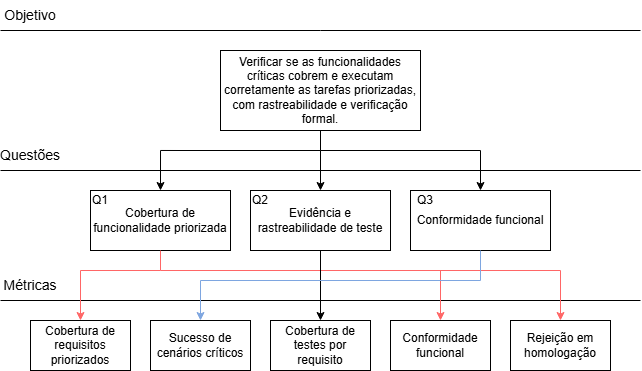

The diagram above was exported from draw.io. Its source (the exported page's mxGraphModel, read from the mxfile embedded in the PNG):
<mxGraphModel dx="983" dy="517" grid="1" gridSize="10" guides="1" tooltips="1" connect="1" arrows="1" fold="1" page="1" pageScale="1" pageWidth="827" pageHeight="1169" math="0" shadow="0">
  <root>
    <mxCell id="0" />
    <mxCell id="1" parent="0" />
    <mxCell id="LjDWJrofKveL2DDQ-IRo-1" value="Verificar se as funcionalidades críticas cobrem e executam corretamente as tarefas priorizadas, com rastreabilidade e verificação formal." style="rounded=0;whiteSpace=wrap;html=1;" parent="1" vertex="1">
      <mxGeometry x="320" y="120" width="200" height="80" as="geometry" />
    </mxCell>
    <mxCell id="LjDWJrofKveL2DDQ-IRo-2" value="" style="endArrow=none;html=1;rounded=0;" parent="1" edge="1">
      <mxGeometry width="50" height="50" relative="1" as="geometry">
        <mxPoint x="100" y="100" as="sourcePoint" />
        <mxPoint x="740" y="100" as="targetPoint" />
      </mxGeometry>
    </mxCell>
    <mxCell id="LjDWJrofKveL2DDQ-IRo-3" value="&lt;font face=&quot;Helvetica&quot; style=&quot;font-size: 14px;&quot;&gt;Objetivo&lt;/font&gt;" style="text;html=1;whiteSpace=wrap;strokeColor=none;fillColor=none;align=center;verticalAlign=middle;rounded=0;" parent="1" vertex="1">
      <mxGeometry x="100" y="70" width="60" height="30" as="geometry" />
    </mxCell>
    <mxCell id="LjDWJrofKveL2DDQ-IRo-5" value="" style="endArrow=none;html=1;rounded=0;" parent="1" edge="1">
      <mxGeometry width="50" height="50" relative="1" as="geometry">
        <mxPoint x="100" y="240" as="sourcePoint" />
        <mxPoint x="740" y="240" as="targetPoint" />
      </mxGeometry>
    </mxCell>
    <mxCell id="LjDWJrofKveL2DDQ-IRo-6" value="Cobertura de funcionalidade priorizada" style="rounded=0;whiteSpace=wrap;html=1;" parent="1" vertex="1">
      <mxGeometry x="190" y="260" width="140" height="60" as="geometry" />
    </mxCell>
    <mxCell id="LjDWJrofKveL2DDQ-IRo-7" value="Evidência e rastreabilidade de teste" style="rounded=0;whiteSpace=wrap;html=1;" parent="1" vertex="1">
      <mxGeometry x="350" y="260" width="140" height="60" as="geometry" />
    </mxCell>
    <mxCell id="LjDWJrofKveL2DDQ-IRo-8" value="Conformidade funcional" style="rounded=0;whiteSpace=wrap;html=1;" parent="1" vertex="1">
      <mxGeometry x="510" y="260" width="140" height="60" as="geometry" />
    </mxCell>
    <mxCell id="LjDWJrofKveL2DDQ-IRo-10" value="&lt;font face=&quot;Helvetica&quot; style=&quot;font-size: 14px;&quot;&gt;Questões&lt;/font&gt;" style="text;html=1;whiteSpace=wrap;strokeColor=none;fillColor=none;align=center;verticalAlign=middle;rounded=0;" parent="1" vertex="1">
      <mxGeometry x="100" y="210" width="60" height="30" as="geometry" />
    </mxCell>
    <mxCell id="LjDWJrofKveL2DDQ-IRo-11" value="" style="endArrow=none;html=1;rounded=0;" parent="1" edge="1">
      <mxGeometry width="50" height="50" relative="1" as="geometry">
        <mxPoint x="100" y="370" as="sourcePoint" />
        <mxPoint x="740" y="370" as="targetPoint" />
      </mxGeometry>
    </mxCell>
    <mxCell id="LjDWJrofKveL2DDQ-IRo-12" value="Cobertura de requisitos priorizados" style="rounded=0;whiteSpace=wrap;html=1;" parent="1" vertex="1">
      <mxGeometry x="130" y="390" width="100" height="50" as="geometry" />
    </mxCell>
    <mxCell id="LjDWJrofKveL2DDQ-IRo-13" value="Cobertura de testes por requisito" style="rounded=0;whiteSpace=wrap;html=1;" parent="1" vertex="1">
      <mxGeometry x="370" y="390" width="100" height="50" as="geometry" />
    </mxCell>
    <mxCell id="LjDWJrofKveL2DDQ-IRo-14" value="Sucesso de cenários críticos" style="rounded=0;whiteSpace=wrap;html=1;" parent="1" vertex="1">
      <mxGeometry x="250" y="390" width="100" height="50" as="geometry" />
    </mxCell>
    <mxCell id="LjDWJrofKveL2DDQ-IRo-15" value="Conformidade funcional" style="rounded=0;whiteSpace=wrap;html=1;" parent="1" vertex="1">
      <mxGeometry x="490" y="390" width="100" height="50" as="geometry" />
    </mxCell>
    <mxCell id="LjDWJrofKveL2DDQ-IRo-16" value="Rejeição em homologação" style="rounded=0;whiteSpace=wrap;html=1;" parent="1" vertex="1">
      <mxGeometry x="610" y="390" width="100" height="50" as="geometry" />
    </mxCell>
    <mxCell id="LjDWJrofKveL2DDQ-IRo-20" style="edgeStyle=orthogonalEdgeStyle;rounded=0;orthogonalLoop=1;jettySize=auto;html=1;exitX=0;exitY=1;exitDx=0;exitDy=0;entryX=0.5;entryY=0;entryDx=0;entryDy=0;" parent="1" source="LjDWJrofKveL2DDQ-IRo-17" target="LjDWJrofKveL2DDQ-IRo-6" edge="1">
      <mxGeometry relative="1" as="geometry">
        <Array as="points">
          <mxPoint x="260" y="220" />
        </Array>
      </mxGeometry>
    </mxCell>
    <mxCell id="LjDWJrofKveL2DDQ-IRo-17" value="" style="shape=partialRectangle;whiteSpace=wrap;html=1;top=0;left=0;fillColor=none;" parent="1" vertex="1">
      <mxGeometry x="280" y="200" width="140" height="20" as="geometry" />
    </mxCell>
    <mxCell id="LjDWJrofKveL2DDQ-IRo-21" value="" style="endArrow=classic;html=1;rounded=0;entryX=0.5;entryY=0;entryDx=0;entryDy=0;exitX=1;exitY=1;exitDx=0;exitDy=0;" parent="1" source="LjDWJrofKveL2DDQ-IRo-17" target="LjDWJrofKveL2DDQ-IRo-7" edge="1">
      <mxGeometry width="50" height="50" relative="1" as="geometry">
        <mxPoint x="350" y="220" as="sourcePoint" />
        <mxPoint x="470" y="260" as="targetPoint" />
      </mxGeometry>
    </mxCell>
    <mxCell id="LjDWJrofKveL2DDQ-IRo-25" value="" style="endArrow=none;html=1;rounded=0;exitX=1;exitY=1;exitDx=0;exitDy=0;" parent="1" source="LjDWJrofKveL2DDQ-IRo-17" edge="1">
      <mxGeometry width="50" height="50" relative="1" as="geometry">
        <mxPoint x="420" y="310" as="sourcePoint" />
        <mxPoint x="580" y="220" as="targetPoint" />
      </mxGeometry>
    </mxCell>
    <mxCell id="LjDWJrofKveL2DDQ-IRo-26" value="" style="endArrow=classic;html=1;rounded=0;entryX=0.5;entryY=0;entryDx=0;entryDy=0;" parent="1" target="LjDWJrofKveL2DDQ-IRo-8" edge="1">
      <mxGeometry width="50" height="50" relative="1" as="geometry">
        <mxPoint x="580" y="220" as="sourcePoint" />
        <mxPoint x="470" y="260" as="targetPoint" />
      </mxGeometry>
    </mxCell>
    <mxCell id="LjDWJrofKveL2DDQ-IRo-38" value="" style="endArrow=none;html=1;rounded=0;exitX=0.5;exitY=1;exitDx=0;exitDy=0;strokeColor=#FF6666;" parent="1" source="LjDWJrofKveL2DDQ-IRo-6" edge="1">
      <mxGeometry width="50" height="50" relative="1" as="geometry">
        <mxPoint x="420" y="380" as="sourcePoint" />
        <mxPoint x="260" y="340" as="targetPoint" />
      </mxGeometry>
    </mxCell>
    <mxCell id="LjDWJrofKveL2DDQ-IRo-46" value="Q1" style="text;html=1;whiteSpace=wrap;strokeColor=none;fillColor=none;align=center;verticalAlign=middle;rounded=0;" parent="1" vertex="1">
      <mxGeometry x="190" y="260" width="20" height="20" as="geometry" />
    </mxCell>
    <mxCell id="LjDWJrofKveL2DDQ-IRo-48" value="&lt;font face=&quot;Helvetica&quot; style=&quot;font-size: 14px;&quot;&gt;Métricas&lt;/font&gt;" style="text;html=1;whiteSpace=wrap;strokeColor=none;fillColor=none;align=center;verticalAlign=middle;rounded=0;" parent="1" vertex="1">
      <mxGeometry x="100" y="340" width="60" height="30" as="geometry" />
    </mxCell>
    <mxCell id="LjDWJrofKveL2DDQ-IRo-49" value="" style="endArrow=none;html=1;rounded=0;strokeColor=#FF6666;" parent="1" edge="1">
      <mxGeometry width="50" height="50" relative="1" as="geometry">
        <mxPoint x="260" y="340" as="sourcePoint" />
        <mxPoint x="660" y="340" as="targetPoint" />
      </mxGeometry>
    </mxCell>
    <mxCell id="LjDWJrofKveL2DDQ-IRo-50" value="" style="endArrow=classic;html=1;rounded=0;entryX=0.5;entryY=0;entryDx=0;entryDy=0;strokeColor=#FF6666;" parent="1" target="LjDWJrofKveL2DDQ-IRo-16" edge="1">
      <mxGeometry width="50" height="50" relative="1" as="geometry">
        <mxPoint x="660" y="340" as="sourcePoint" />
        <mxPoint x="470" y="260" as="targetPoint" />
      </mxGeometry>
    </mxCell>
    <mxCell id="LjDWJrofKveL2DDQ-IRo-51" value="" style="endArrow=classic;html=1;rounded=0;entryX=0.5;entryY=0;entryDx=0;entryDy=0;strokeColor=#FF6666;" parent="1" target="LjDWJrofKveL2DDQ-IRo-15" edge="1">
      <mxGeometry width="50" height="50" relative="1" as="geometry">
        <mxPoint x="540" y="340" as="sourcePoint" />
        <mxPoint x="470" y="260" as="targetPoint" />
      </mxGeometry>
    </mxCell>
    <mxCell id="LjDWJrofKveL2DDQ-IRo-54" value="" style="endArrow=classic;html=1;rounded=0;entryX=0.5;entryY=0;entryDx=0;entryDy=0;exitX=0.5;exitY=1;exitDx=0;exitDy=0;" parent="1" target="LjDWJrofKveL2DDQ-IRo-13" edge="1" source="LjDWJrofKveL2DDQ-IRo-7">
      <mxGeometry width="50" height="50" relative="1" as="geometry">
        <mxPoint x="300" y="350" as="sourcePoint" />
        <mxPoint x="470" y="260" as="targetPoint" />
      </mxGeometry>
    </mxCell>
    <mxCell id="LjDWJrofKveL2DDQ-IRo-56" value="" style="endArrow=none;html=1;rounded=0;exitX=0.5;exitY=1;exitDx=0;exitDy=0;strokeColor=#7EA6E0;" parent="1" source="LjDWJrofKveL2DDQ-IRo-8" edge="1">
      <mxGeometry width="50" height="50" relative="1" as="geometry">
        <mxPoint x="590" y="320" as="sourcePoint" />
        <mxPoint x="580" y="350" as="targetPoint" />
      </mxGeometry>
    </mxCell>
    <mxCell id="LjDWJrofKveL2DDQ-IRo-57" value="" style="endArrow=none;html=1;rounded=0;strokeColor=#7EA6E0;" parent="1" edge="1">
      <mxGeometry width="50" height="50" relative="1" as="geometry">
        <mxPoint x="580" y="350" as="sourcePoint" />
        <mxPoint x="300" y="350" as="targetPoint" />
      </mxGeometry>
    </mxCell>
    <mxCell id="LjDWJrofKveL2DDQ-IRo-59" value="Q2" style="text;html=1;whiteSpace=wrap;strokeColor=none;fillColor=none;align=center;verticalAlign=middle;rounded=0;" parent="1" vertex="1">
      <mxGeometry x="350" y="260" width="20" height="20" as="geometry" />
    </mxCell>
    <mxCell id="LjDWJrofKveL2DDQ-IRo-60" value="Q3" style="text;html=1;whiteSpace=wrap;strokeColor=none;fillColor=none;align=center;verticalAlign=middle;rounded=0;" parent="1" vertex="1">
      <mxGeometry x="510" y="260" width="30" height="20" as="geometry" />
    </mxCell>
    <mxCell id="D4g-pZkPHGbfOv8EhSf8-2" value="" style="endArrow=classic;html=1;rounded=0;entryX=0.5;entryY=0;entryDx=0;entryDy=0;strokeColor=#7EA6E0;" edge="1" parent="1" target="LjDWJrofKveL2DDQ-IRo-14">
      <mxGeometry width="50" height="50" relative="1" as="geometry">
        <mxPoint x="300" y="350" as="sourcePoint" />
        <mxPoint x="560" y="250" as="targetPoint" />
      </mxGeometry>
    </mxCell>
    <mxCell id="D4g-pZkPHGbfOv8EhSf8-3" value="" style="endArrow=none;html=1;rounded=0;strokeColor=#FF6666;" edge="1" parent="1">
      <mxGeometry width="50" height="50" relative="1" as="geometry">
        <mxPoint x="260" y="340" as="sourcePoint" />
        <mxPoint x="180" y="340" as="targetPoint" />
      </mxGeometry>
    </mxCell>
    <mxCell id="D4g-pZkPHGbfOv8EhSf8-4" value="" style="endArrow=classic;html=1;rounded=0;entryX=0.5;entryY=0;entryDx=0;entryDy=0;strokeColor=#FF6666;" edge="1" parent="1" target="LjDWJrofKveL2DDQ-IRo-12">
      <mxGeometry width="50" height="50" relative="1" as="geometry">
        <mxPoint x="180" y="340" as="sourcePoint" />
        <mxPoint x="560" y="250" as="targetPoint" />
      </mxGeometry>
    </mxCell>
  </root>
</mxGraphModel>